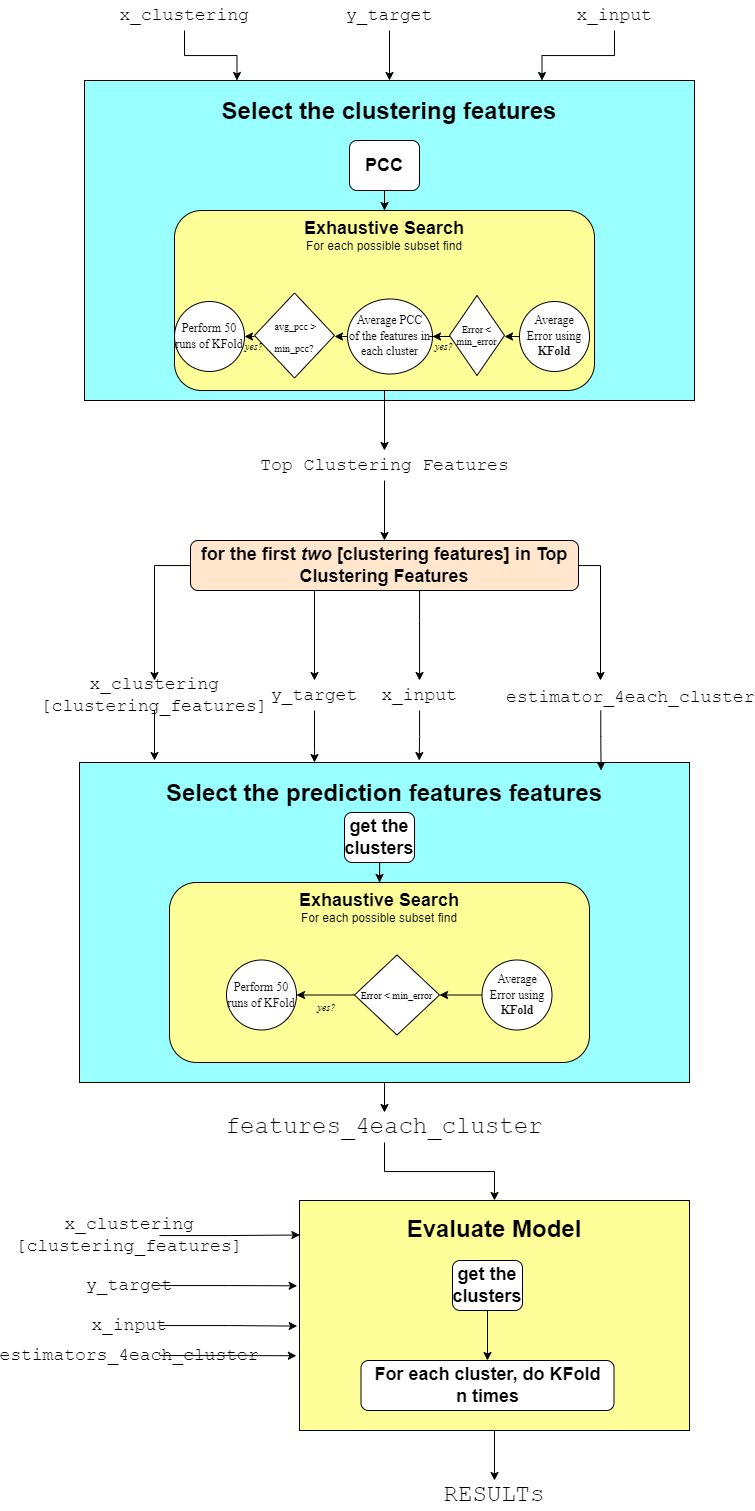

The diagram above was exported from draw.io. Its source (the exported page's mxGraphModel, read from the mxfile embedded in the PNG):
<mxGraphModel dx="1200" dy="1560" grid="1" gridSize="10" guides="1" tooltips="1" connect="1" arrows="1" fold="1" page="1" pageScale="1" pageWidth="850" pageHeight="1100" math="0" shadow="0">
  <root>
    <mxCell id="0" />
    <mxCell id="1" parent="0" />
    <mxCell id="smiyqfk0DW0coZV05YRi-1" value="&lt;font style=&quot;font-size: 24px;&quot;&gt;&lt;b&gt;Select the clustering features&lt;br&gt;&lt;br&gt;&lt;br&gt;&lt;br&gt;&lt;br&gt;&lt;br&gt;&lt;br&gt;&lt;br&gt;&lt;br&gt;&lt;/b&gt;&lt;br&gt;&lt;/font&gt;" style="rounded=0;whiteSpace=wrap;html=1;fillColor=#99FFFF;" vertex="1" parent="1">
      <mxGeometry x="120" y="30" width="610" height="320" as="geometry" />
    </mxCell>
    <mxCell id="smiyqfk0DW0coZV05YRi-20" style="edgeStyle=orthogonalEdgeStyle;rounded=0;orthogonalLoop=1;jettySize=auto;html=1;fontFamily=Times New Roman;fontSize=14;" edge="1" parent="1" source="smiyqfk0DW0coZV05YRi-2" target="smiyqfk0DW0coZV05YRi-3">
      <mxGeometry relative="1" as="geometry" />
    </mxCell>
    <mxCell id="smiyqfk0DW0coZV05YRi-2" value="&lt;font style=&quot;font-size: 18px;&quot;&gt;&lt;b&gt;PCC&lt;/b&gt;&lt;/font&gt;" style="rounded=1;whiteSpace=wrap;html=1;" vertex="1" parent="1">
      <mxGeometry x="385" y="90" width="70" height="50" as="geometry" />
    </mxCell>
    <mxCell id="smiyqfk0DW0coZV05YRi-58" style="edgeStyle=orthogonalEdgeStyle;rounded=0;orthogonalLoop=1;jettySize=auto;html=1;fontFamily=Times New Roman;fontSize=10;" edge="1" parent="1" source="smiyqfk0DW0coZV05YRi-3" target="smiyqfk0DW0coZV05YRi-59">
      <mxGeometry relative="1" as="geometry">
        <mxPoint x="420" y="410" as="targetPoint" />
      </mxGeometry>
    </mxCell>
    <mxCell id="smiyqfk0DW0coZV05YRi-3" value="&lt;font style=&quot;font-size: 18px;&quot;&gt;&lt;b&gt;Exhaustive Search&lt;/b&gt;&lt;/font&gt;&lt;br&gt;For each possible subset find&lt;br&gt;&lt;br&gt;&lt;br&gt;&lt;br&gt;&lt;br&gt;&lt;br&gt;&lt;br&gt;&lt;br&gt;&lt;br&gt;&lt;br&gt;" style="rounded=1;whiteSpace=wrap;html=1;fillColor=#FFFF99;" vertex="1" parent="1">
      <mxGeometry x="210" y="160" width="420" height="180" as="geometry" />
    </mxCell>
    <mxCell id="smiyqfk0DW0coZV05YRi-17" style="edgeStyle=orthogonalEdgeStyle;rounded=0;orthogonalLoop=1;jettySize=auto;html=1;entryX=0.75;entryY=0;entryDx=0;entryDy=0;fontFamily=Times New Roman;fontSize=14;" edge="1" parent="1" source="smiyqfk0DW0coZV05YRi-6" target="smiyqfk0DW0coZV05YRi-1">
      <mxGeometry relative="1" as="geometry" />
    </mxCell>
    <mxCell id="smiyqfk0DW0coZV05YRi-6" value="&lt;font style=&quot;font-size: 18px;&quot; face=&quot;Courier New&quot;&gt;x_input&lt;/font&gt;" style="text;html=1;strokeColor=none;fillColor=none;align=center;verticalAlign=middle;whiteSpace=wrap;rounded=0;" vertex="1" parent="1">
      <mxGeometry x="620" y="-50" width="60" height="30" as="geometry" />
    </mxCell>
    <mxCell id="smiyqfk0DW0coZV05YRi-18" style="edgeStyle=orthogonalEdgeStyle;rounded=0;orthogonalLoop=1;jettySize=auto;html=1;fontFamily=Times New Roman;fontSize=14;" edge="1" parent="1" source="smiyqfk0DW0coZV05YRi-7" target="smiyqfk0DW0coZV05YRi-1">
      <mxGeometry relative="1" as="geometry" />
    </mxCell>
    <mxCell id="smiyqfk0DW0coZV05YRi-7" value="&lt;font style=&quot;font-size: 18px;&quot; face=&quot;Courier New&quot;&gt;y_target&lt;/font&gt;" style="text;html=1;strokeColor=none;fillColor=none;align=center;verticalAlign=middle;whiteSpace=wrap;rounded=0;" vertex="1" parent="1">
      <mxGeometry x="395" y="-50" width="60" height="30" as="geometry" />
    </mxCell>
    <mxCell id="smiyqfk0DW0coZV05YRi-19" style="edgeStyle=orthogonalEdgeStyle;rounded=0;orthogonalLoop=1;jettySize=auto;html=1;entryX=0.25;entryY=0;entryDx=0;entryDy=0;fontFamily=Times New Roman;fontSize=14;" edge="1" parent="1" source="smiyqfk0DW0coZV05YRi-8" target="smiyqfk0DW0coZV05YRi-1">
      <mxGeometry relative="1" as="geometry" />
    </mxCell>
    <mxCell id="smiyqfk0DW0coZV05YRi-8" value="&lt;font style=&quot;font-size: 18px;&quot; face=&quot;Courier New&quot;&gt;x_clustering&lt;/font&gt;" style="text;html=1;strokeColor=none;fillColor=none;align=center;verticalAlign=middle;whiteSpace=wrap;rounded=0;" vertex="1" parent="1">
      <mxGeometry x="190" y="-50" width="60" height="30" as="geometry" />
    </mxCell>
    <mxCell id="smiyqfk0DW0coZV05YRi-34" style="edgeStyle=orthogonalEdgeStyle;rounded=0;orthogonalLoop=1;jettySize=auto;html=1;exitX=0;exitY=0.5;exitDx=0;exitDy=0;entryX=1;entryY=0.5;entryDx=0;entryDy=0;fontFamily=Times New Roman;fontSize=10;" edge="1" parent="1" source="smiyqfk0DW0coZV05YRi-10">
      <mxGeometry relative="1" as="geometry">
        <mxPoint x="370" y="286" as="targetPoint" />
      </mxGeometry>
    </mxCell>
    <mxCell id="smiyqfk0DW0coZV05YRi-10" value="&lt;font face=&quot;Times New Roman&quot;&gt;Average PCC&lt;br&gt;of the features in each cluster&lt;/font&gt;" style="ellipse;whiteSpace=wrap;html=1;fontFamily=Courier New;" vertex="1" parent="1">
      <mxGeometry x="383" y="248.5" width="85" height="75" as="geometry" />
    </mxCell>
    <mxCell id="smiyqfk0DW0coZV05YRi-28" style="edgeStyle=orthogonalEdgeStyle;rounded=0;orthogonalLoop=1;jettySize=auto;html=1;exitX=0;exitY=0.5;exitDx=0;exitDy=0;entryX=1;entryY=0.5;entryDx=0;entryDy=0;fontFamily=Times New Roman;fontSize=10;" edge="1" parent="1" source="smiyqfk0DW0coZV05YRi-12">
      <mxGeometry relative="1" as="geometry">
        <mxPoint x="540" y="286" as="targetPoint" />
      </mxGeometry>
    </mxCell>
    <mxCell id="smiyqfk0DW0coZV05YRi-12" value="&lt;font face=&quot;Times New Roman&quot;&gt;Average Error using &lt;b&gt;KFold&lt;/b&gt;&lt;/font&gt;" style="ellipse;whiteSpace=wrap;html=1;fontFamily=Courier New;" vertex="1" parent="1">
      <mxGeometry x="555" y="251" width="70" height="70" as="geometry" />
    </mxCell>
    <mxCell id="smiyqfk0DW0coZV05YRi-63" style="edgeStyle=orthogonalEdgeStyle;rounded=0;orthogonalLoop=1;jettySize=auto;html=1;exitX=0;exitY=0.5;exitDx=0;exitDy=0;entryX=1;entryY=0.5;entryDx=0;entryDy=0;fontFamily=Courier New;fontSize=18;" edge="1" parent="1" target="smiyqfk0DW0coZV05YRi-61">
      <mxGeometry relative="1" as="geometry">
        <mxPoint x="290" y="286" as="sourcePoint" />
      </mxGeometry>
    </mxCell>
    <mxCell id="smiyqfk0DW0coZV05YRi-21" value="&lt;font style=&quot;font-size: 10px;&quot;&gt;&amp;nbsp;avg_pcc &amp;gt; min_pcc?&lt;/font&gt;" style="rhombus;whiteSpace=wrap;html=1;fontFamily=Times New Roman;fontSize=18;" vertex="1" parent="1">
      <mxGeometry x="290" y="242.5" width="80" height="85" as="geometry" />
    </mxCell>
    <mxCell id="smiyqfk0DW0coZV05YRi-30" style="edgeStyle=orthogonalEdgeStyle;rounded=0;orthogonalLoop=1;jettySize=auto;html=1;exitX=0;exitY=0.5;exitDx=0;exitDy=0;fontFamily=Times New Roman;fontSize=10;" edge="1" parent="1" target="smiyqfk0DW0coZV05YRi-10">
      <mxGeometry relative="1" as="geometry">
        <mxPoint x="485" y="286" as="sourcePoint" />
      </mxGeometry>
    </mxCell>
    <mxCell id="smiyqfk0DW0coZV05YRi-27" value="Error &amp;lt; min_error" style="rhombus;whiteSpace=wrap;html=1;fontFamily=Times New Roman;fontSize=10;" vertex="1" parent="1">
      <mxGeometry x="485" y="245" width="55" height="80" as="geometry" />
    </mxCell>
    <mxCell id="smiyqfk0DW0coZV05YRi-31" value="&lt;i&gt;yes?&lt;/i&gt;" style="text;html=1;strokeColor=none;fillColor=none;align=center;verticalAlign=middle;whiteSpace=wrap;rounded=0;fontFamily=Times New Roman;fontSize=10;" vertex="1" parent="1">
      <mxGeometry x="450" y="281" width="60" height="30" as="geometry" />
    </mxCell>
    <mxCell id="smiyqfk0DW0coZV05YRi-36" value="&lt;i&gt;yes?&lt;/i&gt;" style="text;html=1;strokeColor=none;fillColor=none;align=center;verticalAlign=middle;whiteSpace=wrap;rounded=0;fontFamily=Times New Roman;fontSize=10;" vertex="1" parent="1">
      <mxGeometry x="260" y="281" width="60" height="30" as="geometry" />
    </mxCell>
    <mxCell id="smiyqfk0DW0coZV05YRi-65" style="edgeStyle=orthogonalEdgeStyle;rounded=0;orthogonalLoop=1;jettySize=auto;html=1;fontFamily=Courier New;fontSize=18;" edge="1" parent="1" source="smiyqfk0DW0coZV05YRi-37" target="smiyqfk0DW0coZV05YRi-64">
      <mxGeometry relative="1" as="geometry" />
    </mxCell>
    <mxCell id="smiyqfk0DW0coZV05YRi-37" value="&lt;font style=&quot;font-size: 24px;&quot;&gt;&lt;b&gt;Select the prediction features features&lt;br&gt;&lt;br&gt;&lt;br&gt;&lt;br&gt;&lt;br&gt;&lt;br&gt;&lt;br&gt;&lt;br&gt;&lt;br&gt;&lt;/b&gt;&lt;br&gt;&lt;/font&gt;" style="rounded=0;whiteSpace=wrap;html=1;fillColor=#99FFFF;" vertex="1" parent="1">
      <mxGeometry x="115" y="712" width="610" height="320" as="geometry" />
    </mxCell>
    <mxCell id="smiyqfk0DW0coZV05YRi-38" style="edgeStyle=orthogonalEdgeStyle;rounded=0;orthogonalLoop=1;jettySize=auto;html=1;fontFamily=Times New Roman;fontSize=14;" edge="1" parent="1" source="smiyqfk0DW0coZV05YRi-39" target="smiyqfk0DW0coZV05YRi-40">
      <mxGeometry relative="1" as="geometry" />
    </mxCell>
    <mxCell id="smiyqfk0DW0coZV05YRi-39" value="&lt;font style=&quot;font-size: 18px;&quot;&gt;&lt;b&gt;get the clusters&lt;/b&gt;&lt;/font&gt;" style="rounded=1;whiteSpace=wrap;html=1;" vertex="1" parent="1">
      <mxGeometry x="380" y="762" width="70" height="50" as="geometry" />
    </mxCell>
    <mxCell id="smiyqfk0DW0coZV05YRi-40" value="&lt;font style=&quot;font-size: 18px;&quot;&gt;&lt;b&gt;Exhaustive Search&lt;/b&gt;&lt;/font&gt;&lt;br&gt;For each possible subset find&lt;br&gt;&lt;br&gt;&lt;br&gt;&lt;br&gt;&lt;br&gt;&lt;br&gt;&lt;br&gt;&lt;br&gt;&lt;br&gt;&lt;br&gt;" style="rounded=1;whiteSpace=wrap;html=1;fillColor=#FFFF99;" vertex="1" parent="1">
      <mxGeometry x="205" y="832" width="420" height="180" as="geometry" />
    </mxCell>
    <mxCell id="smiyqfk0DW0coZV05YRi-126" style="edgeStyle=orthogonalEdgeStyle;rounded=0;orthogonalLoop=1;jettySize=auto;html=1;entryX=0.557;entryY=-0.006;entryDx=0;entryDy=0;entryPerimeter=0;fontFamily=Courier New;fontSize=18;" edge="1" parent="1" source="smiyqfk0DW0coZV05YRi-42" target="smiyqfk0DW0coZV05YRi-37">
      <mxGeometry relative="1" as="geometry" />
    </mxCell>
    <mxCell id="smiyqfk0DW0coZV05YRi-42" value="&lt;font style=&quot;font-size: 18px;&quot; face=&quot;Courier New&quot;&gt;x_input&lt;/font&gt;" style="text;html=1;strokeColor=none;fillColor=none;align=center;verticalAlign=middle;whiteSpace=wrap;rounded=0;" vertex="1" parent="1">
      <mxGeometry x="425" y="630" width="60" height="30" as="geometry" />
    </mxCell>
    <mxCell id="smiyqfk0DW0coZV05YRi-102" style="edgeStyle=orthogonalEdgeStyle;rounded=0;orthogonalLoop=1;jettySize=auto;html=1;fontFamily=Courier New;fontSize=18;" edge="1" parent="1" source="smiyqfk0DW0coZV05YRi-44" target="smiyqfk0DW0coZV05YRi-37">
      <mxGeometry relative="1" as="geometry">
        <Array as="points">
          <mxPoint x="350" y="700" />
          <mxPoint x="350" y="700" />
        </Array>
      </mxGeometry>
    </mxCell>
    <mxCell id="smiyqfk0DW0coZV05YRi-44" value="&lt;font style=&quot;font-size: 18px;&quot; face=&quot;Courier New&quot;&gt;y_target&lt;/font&gt;" style="text;html=1;strokeColor=none;fillColor=none;align=center;verticalAlign=middle;whiteSpace=wrap;rounded=0;" vertex="1" parent="1">
      <mxGeometry x="320" y="630" width="60" height="30" as="geometry" />
    </mxCell>
    <mxCell id="smiyqfk0DW0coZV05YRi-104" style="edgeStyle=orthogonalEdgeStyle;rounded=0;orthogonalLoop=1;jettySize=auto;html=1;fontFamily=Courier New;fontSize=18;" edge="1" parent="1" source="smiyqfk0DW0coZV05YRi-46">
      <mxGeometry relative="1" as="geometry">
        <mxPoint x="190" y="710" as="targetPoint" />
        <Array as="points">
          <mxPoint x="190" y="710" />
        </Array>
      </mxGeometry>
    </mxCell>
    <mxCell id="smiyqfk0DW0coZV05YRi-46" value="&lt;font style=&quot;font-size: 18px;&quot; face=&quot;Courier New&quot;&gt;x_clustering&lt;br&gt;[clustering_features]&lt;/font&gt;" style="text;html=1;strokeColor=none;fillColor=none;align=center;verticalAlign=middle;whiteSpace=wrap;rounded=0;" vertex="1" parent="1">
      <mxGeometry x="160" y="630" width="60" height="30" as="geometry" />
    </mxCell>
    <mxCell id="smiyqfk0DW0coZV05YRi-92" style="edgeStyle=orthogonalEdgeStyle;rounded=0;orthogonalLoop=1;jettySize=auto;html=1;fontFamily=Courier New;fontSize=18;" edge="1" parent="1" source="smiyqfk0DW0coZV05YRi-59" target="smiyqfk0DW0coZV05YRi-91">
      <mxGeometry relative="1" as="geometry" />
    </mxCell>
    <mxCell id="smiyqfk0DW0coZV05YRi-59" value="&lt;font face=&quot;Courier New&quot; style=&quot;font-size: 18px;&quot;&gt;Top Clustering Features&lt;/font&gt;" style="text;html=1;strokeColor=none;fillColor=none;align=center;verticalAlign=middle;whiteSpace=wrap;rounded=0;fontFamily=Times New Roman;fontSize=10;" vertex="1" parent="1">
      <mxGeometry x="232.5" y="400" width="375" height="30" as="geometry" />
    </mxCell>
    <mxCell id="smiyqfk0DW0coZV05YRi-61" value="&lt;font face=&quot;Times New Roman&quot;&gt;Perform 50 runs of KFold&lt;/font&gt;" style="ellipse;whiteSpace=wrap;html=1;fontFamily=Courier New;" vertex="1" parent="1">
      <mxGeometry x="210" y="251" width="70" height="70" as="geometry" />
    </mxCell>
    <mxCell id="smiyqfk0DW0coZV05YRi-105" style="edgeStyle=orthogonalEdgeStyle;rounded=0;orthogonalLoop=1;jettySize=auto;html=1;fontFamily=Courier New;fontSize=18;" edge="1" parent="1" source="smiyqfk0DW0coZV05YRi-64" target="smiyqfk0DW0coZV05YRi-89">
      <mxGeometry relative="1" as="geometry" />
    </mxCell>
    <mxCell id="smiyqfk0DW0coZV05YRi-64" value="&lt;font style=&quot;font-size: 24px;&quot; face=&quot;Courier New&quot;&gt;features_4each_cluster&lt;/font&gt;" style="text;html=1;strokeColor=none;fillColor=none;align=center;verticalAlign=middle;whiteSpace=wrap;rounded=0;" vertex="1" parent="1">
      <mxGeometry x="390" y="1062" width="60" height="30" as="geometry" />
    </mxCell>
    <mxCell id="smiyqfk0DW0coZV05YRi-78" style="edgeStyle=orthogonalEdgeStyle;rounded=0;orthogonalLoop=1;jettySize=auto;html=1;exitX=0;exitY=0.5;exitDx=0;exitDy=0;entryX=1;entryY=0.5;entryDx=0;entryDy=0;fontFamily=Times New Roman;fontSize=10;" edge="1" parent="1" source="smiyqfk0DW0coZV05YRi-79" target="smiyqfk0DW0coZV05YRi-83">
      <mxGeometry relative="1" as="geometry">
        <mxPoint x="535" y="945.5" as="targetPoint" />
      </mxGeometry>
    </mxCell>
    <mxCell id="smiyqfk0DW0coZV05YRi-79" value="&lt;font face=&quot;Times New Roman&quot;&gt;Average Error using &lt;b&gt;KFold&lt;/b&gt;&lt;/font&gt;" style="ellipse;whiteSpace=wrap;html=1;fontFamily=Courier New;" vertex="1" parent="1">
      <mxGeometry x="517.5" y="909.5" width="70" height="70" as="geometry" />
    </mxCell>
    <mxCell id="smiyqfk0DW0coZV05YRi-87" style="edgeStyle=orthogonalEdgeStyle;rounded=0;orthogonalLoop=1;jettySize=auto;html=1;exitX=0;exitY=0.5;exitDx=0;exitDy=0;fontFamily=Courier New;fontSize=18;" edge="1" parent="1" source="smiyqfk0DW0coZV05YRi-83" target="smiyqfk0DW0coZV05YRi-86">
      <mxGeometry relative="1" as="geometry" />
    </mxCell>
    <mxCell id="smiyqfk0DW0coZV05YRi-83" value="Error &amp;lt; min_error" style="rhombus;whiteSpace=wrap;html=1;fontFamily=Times New Roman;fontSize=10;" vertex="1" parent="1">
      <mxGeometry x="390" y="904.5" width="85" height="80" as="geometry" />
    </mxCell>
    <mxCell id="smiyqfk0DW0coZV05YRi-84" value="&lt;i&gt;yes?&lt;/i&gt;" style="text;html=1;strokeColor=none;fillColor=none;align=center;verticalAlign=middle;whiteSpace=wrap;rounded=0;fontFamily=Times New Roman;fontSize=10;" vertex="1" parent="1">
      <mxGeometry x="295" y="942" width="135" height="30" as="geometry" />
    </mxCell>
    <mxCell id="smiyqfk0DW0coZV05YRi-86" value="&lt;font face=&quot;Times New Roman&quot;&gt;Perform 50 runs of KFold&lt;/font&gt;" style="ellipse;whiteSpace=wrap;html=1;fontFamily=Courier New;" vertex="1" parent="1">
      <mxGeometry x="262" y="909.5" width="70" height="70" as="geometry" />
    </mxCell>
    <mxCell id="smiyqfk0DW0coZV05YRi-108" style="edgeStyle=orthogonalEdgeStyle;rounded=0;orthogonalLoop=1;jettySize=auto;html=1;exitX=0.5;exitY=1;exitDx=0;exitDy=0;fontFamily=Courier New;fontSize=24;" edge="1" parent="1" source="smiyqfk0DW0coZV05YRi-89" target="smiyqfk0DW0coZV05YRi-109">
      <mxGeometry relative="1" as="geometry">
        <mxPoint x="545" y="1480" as="targetPoint" />
      </mxGeometry>
    </mxCell>
    <mxCell id="smiyqfk0DW0coZV05YRi-89" value="&lt;font style=&quot;font-size: 24px;&quot;&gt;&lt;b&gt;Evaluate Model&lt;br&gt;&lt;br&gt;&lt;br&gt;&lt;br&gt;&lt;br&gt;&lt;br&gt;&lt;/b&gt;&lt;br&gt;&lt;/font&gt;" style="rounded=0;whiteSpace=wrap;html=1;fillColor=#FFFF99;" vertex="1" parent="1">
      <mxGeometry x="335" y="1150" width="390" height="230" as="geometry" />
    </mxCell>
    <mxCell id="smiyqfk0DW0coZV05YRi-110" style="edgeStyle=orthogonalEdgeStyle;rounded=0;orthogonalLoop=1;jettySize=auto;html=1;fontFamily=Courier New;fontSize=24;" edge="1" parent="1" source="smiyqfk0DW0coZV05YRi-90" target="smiyqfk0DW0coZV05YRi-107">
      <mxGeometry relative="1" as="geometry" />
    </mxCell>
    <mxCell id="smiyqfk0DW0coZV05YRi-90" value="&lt;font style=&quot;font-size: 18px;&quot;&gt;&lt;b&gt;get the clusters&lt;/b&gt;&lt;/font&gt;" style="rounded=1;whiteSpace=wrap;html=1;" vertex="1" parent="1">
      <mxGeometry x="488" y="1210" width="70" height="50" as="geometry" />
    </mxCell>
    <mxCell id="smiyqfk0DW0coZV05YRi-94" style="edgeStyle=orthogonalEdgeStyle;rounded=0;orthogonalLoop=1;jettySize=auto;html=1;entryX=0.5;entryY=0;entryDx=0;entryDy=0;fontFamily=Courier New;fontSize=18;" edge="1" parent="1" source="smiyqfk0DW0coZV05YRi-91" target="smiyqfk0DW0coZV05YRi-46">
      <mxGeometry relative="1" as="geometry" />
    </mxCell>
    <mxCell id="smiyqfk0DW0coZV05YRi-95" style="edgeStyle=orthogonalEdgeStyle;rounded=0;orthogonalLoop=1;jettySize=auto;html=1;entryX=0.5;entryY=0;entryDx=0;entryDy=0;fontFamily=Courier New;fontSize=18;" edge="1" parent="1" source="smiyqfk0DW0coZV05YRi-91" target="smiyqfk0DW0coZV05YRi-44">
      <mxGeometry relative="1" as="geometry">
        <Array as="points">
          <mxPoint x="350" y="630" />
          <mxPoint x="350" y="630" />
        </Array>
      </mxGeometry>
    </mxCell>
    <mxCell id="smiyqfk0DW0coZV05YRi-99" style="edgeStyle=orthogonalEdgeStyle;rounded=0;orthogonalLoop=1;jettySize=auto;html=1;fontFamily=Courier New;fontSize=18;" edge="1" parent="1" source="smiyqfk0DW0coZV05YRi-91" target="smiyqfk0DW0coZV05YRi-42">
      <mxGeometry relative="1" as="geometry">
        <Array as="points">
          <mxPoint x="455" y="570" />
          <mxPoint x="455" y="570" />
        </Array>
      </mxGeometry>
    </mxCell>
    <mxCell id="smiyqfk0DW0coZV05YRi-129" style="edgeStyle=orthogonalEdgeStyle;rounded=0;orthogonalLoop=1;jettySize=auto;html=1;fontFamily=Courier New;fontSize=18;" edge="1" parent="1" source="smiyqfk0DW0coZV05YRi-91" target="smiyqfk0DW0coZV05YRi-124">
      <mxGeometry relative="1" as="geometry">
        <Array as="points">
          <mxPoint x="636" y="515" />
        </Array>
      </mxGeometry>
    </mxCell>
    <mxCell id="smiyqfk0DW0coZV05YRi-91" value="&lt;font style=&quot;font-size: 18px;&quot;&gt;&lt;b&gt;for the first &lt;i&gt;two&lt;/i&gt; [clustering features] in Top Clustering Features&lt;/b&gt;&lt;/font&gt;" style="rounded=1;whiteSpace=wrap;html=1;fillColor=#FFE6CC;" vertex="1" parent="1">
      <mxGeometry x="226" y="490" width="388" height="50" as="geometry" />
    </mxCell>
    <mxCell id="smiyqfk0DW0coZV05YRi-107" value="&lt;font style=&quot;font-size: 18px;&quot;&gt;&lt;b&gt;For each cluster, do KFold&lt;br&gt;n times&lt;br&gt;&lt;/b&gt;&lt;/font&gt;" style="rounded=1;whiteSpace=wrap;html=1;" vertex="1" parent="1">
      <mxGeometry x="396.5" y="1310" width="253" height="50" as="geometry" />
    </mxCell>
    <mxCell id="smiyqfk0DW0coZV05YRi-109" value="RESULTs" style="text;html=1;strokeColor=none;fillColor=none;align=center;verticalAlign=middle;whiteSpace=wrap;rounded=0;fontFamily=Courier New;fontSize=24;" vertex="1" parent="1">
      <mxGeometry x="500" y="1430" width="60" height="30" as="geometry" />
    </mxCell>
    <mxCell id="smiyqfk0DW0coZV05YRi-121" style="edgeStyle=orthogonalEdgeStyle;rounded=0;orthogonalLoop=1;jettySize=auto;html=1;entryX=-0.006;entryY=0.546;entryDx=0;entryDy=0;entryPerimeter=0;fontFamily=Courier New;fontSize=24;" edge="1" parent="1" source="smiyqfk0DW0coZV05YRi-112" target="smiyqfk0DW0coZV05YRi-89">
      <mxGeometry relative="1" as="geometry" />
    </mxCell>
    <mxCell id="smiyqfk0DW0coZV05YRi-112" value="&lt;font style=&quot;font-size: 18px;&quot; face=&quot;Courier New&quot;&gt;x_input&lt;/font&gt;" style="text;html=1;strokeColor=none;fillColor=none;align=center;verticalAlign=middle;whiteSpace=wrap;rounded=0;" vertex="1" parent="1">
      <mxGeometry x="135" y="1260" width="60" height="30" as="geometry" />
    </mxCell>
    <mxCell id="smiyqfk0DW0coZV05YRi-120" style="edgeStyle=orthogonalEdgeStyle;rounded=0;orthogonalLoop=1;jettySize=auto;html=1;entryX=-0.006;entryY=0.371;entryDx=0;entryDy=0;entryPerimeter=0;fontFamily=Courier New;fontSize=24;" edge="1" parent="1" source="smiyqfk0DW0coZV05YRi-114" target="smiyqfk0DW0coZV05YRi-89">
      <mxGeometry relative="1" as="geometry" />
    </mxCell>
    <mxCell id="smiyqfk0DW0coZV05YRi-114" value="&lt;font style=&quot;font-size: 18px;&quot; face=&quot;Courier New&quot;&gt;y_target&lt;/font&gt;" style="text;html=1;strokeColor=none;fillColor=none;align=center;verticalAlign=middle;whiteSpace=wrap;rounded=0;" vertex="1" parent="1">
      <mxGeometry x="135" y="1220" width="60" height="30" as="geometry" />
    </mxCell>
    <mxCell id="smiyqfk0DW0coZV05YRi-119" style="edgeStyle=orthogonalEdgeStyle;rounded=0;orthogonalLoop=1;jettySize=auto;html=1;entryX=0.001;entryY=0.15;entryDx=0;entryDy=0;entryPerimeter=0;fontFamily=Courier New;fontSize=24;" edge="1" parent="1" source="smiyqfk0DW0coZV05YRi-116" target="smiyqfk0DW0coZV05YRi-89">
      <mxGeometry relative="1" as="geometry" />
    </mxCell>
    <mxCell id="smiyqfk0DW0coZV05YRi-116" value="&lt;font style=&quot;font-size: 18px;&quot; face=&quot;Courier New&quot;&gt;x_clustering&lt;br&gt;[clustering_features]&lt;/font&gt;" style="text;html=1;strokeColor=none;fillColor=none;align=center;verticalAlign=middle;whiteSpace=wrap;rounded=0;" vertex="1" parent="1">
      <mxGeometry x="135" y="1170" width="60" height="30" as="geometry" />
    </mxCell>
    <mxCell id="smiyqfk0DW0coZV05YRi-123" style="edgeStyle=orthogonalEdgeStyle;rounded=0;orthogonalLoop=1;jettySize=auto;html=1;fontFamily=Courier New;fontSize=24;entryX=-0.008;entryY=0.675;entryDx=0;entryDy=0;entryPerimeter=0;" edge="1" parent="1" source="smiyqfk0DW0coZV05YRi-122" target="smiyqfk0DW0coZV05YRi-89">
      <mxGeometry relative="1" as="geometry">
        <mxPoint x="285" y="1305" as="targetPoint" />
      </mxGeometry>
    </mxCell>
    <mxCell id="smiyqfk0DW0coZV05YRi-122" value="&lt;font style=&quot;font-size: 18px;&quot; face=&quot;Courier New&quot;&gt;estimators_4each_cluster&lt;/font&gt;" style="text;html=1;strokeColor=none;fillColor=none;align=center;verticalAlign=middle;whiteSpace=wrap;rounded=0;" vertex="1" parent="1">
      <mxGeometry x="135" y="1290" width="60" height="30" as="geometry" />
    </mxCell>
    <mxCell id="smiyqfk0DW0coZV05YRi-128" style="edgeStyle=orthogonalEdgeStyle;rounded=0;orthogonalLoop=1;jettySize=auto;html=1;entryX=0.855;entryY=0.025;entryDx=0;entryDy=0;entryPerimeter=0;fontFamily=Courier New;fontSize=14;" edge="1" parent="1" source="smiyqfk0DW0coZV05YRi-124" target="smiyqfk0DW0coZV05YRi-37">
      <mxGeometry relative="1" as="geometry" />
    </mxCell>
    <mxCell id="smiyqfk0DW0coZV05YRi-124" value="&lt;div style=&quot;text-align: center;&quot;&gt;&lt;span style=&quot;background-color: initial;&quot;&gt;&lt;font style=&quot;font-size: 18px;&quot;&gt;estimator_4each_cluster&lt;/font&gt;&lt;/span&gt;&lt;/div&gt;" style="text;whiteSpace=wrap;html=1;fontSize=18;fontFamily=Courier New;" vertex="1" parent="1">
      <mxGeometry x="540" y="630" width="192.5" height="30" as="geometry" />
    </mxCell>
  </root>
</mxGraphModel>